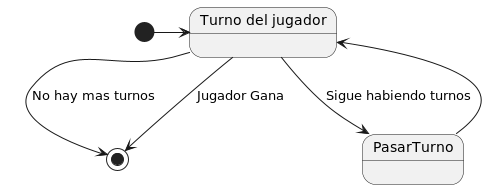

The diagram above was rendered by PlantUML. Its source (embedded in the PNG):
@startuml algoRoma

state Jugando as "Turno del jugador"

[*] -> Jugando
Jugando --> [*]: No hay mas turnos
Jugando --> PasarTurno: Sigue habiendo turnos
PasarTurno --> Jugando
Jugando --> [*]: Jugador Gana


@enduml